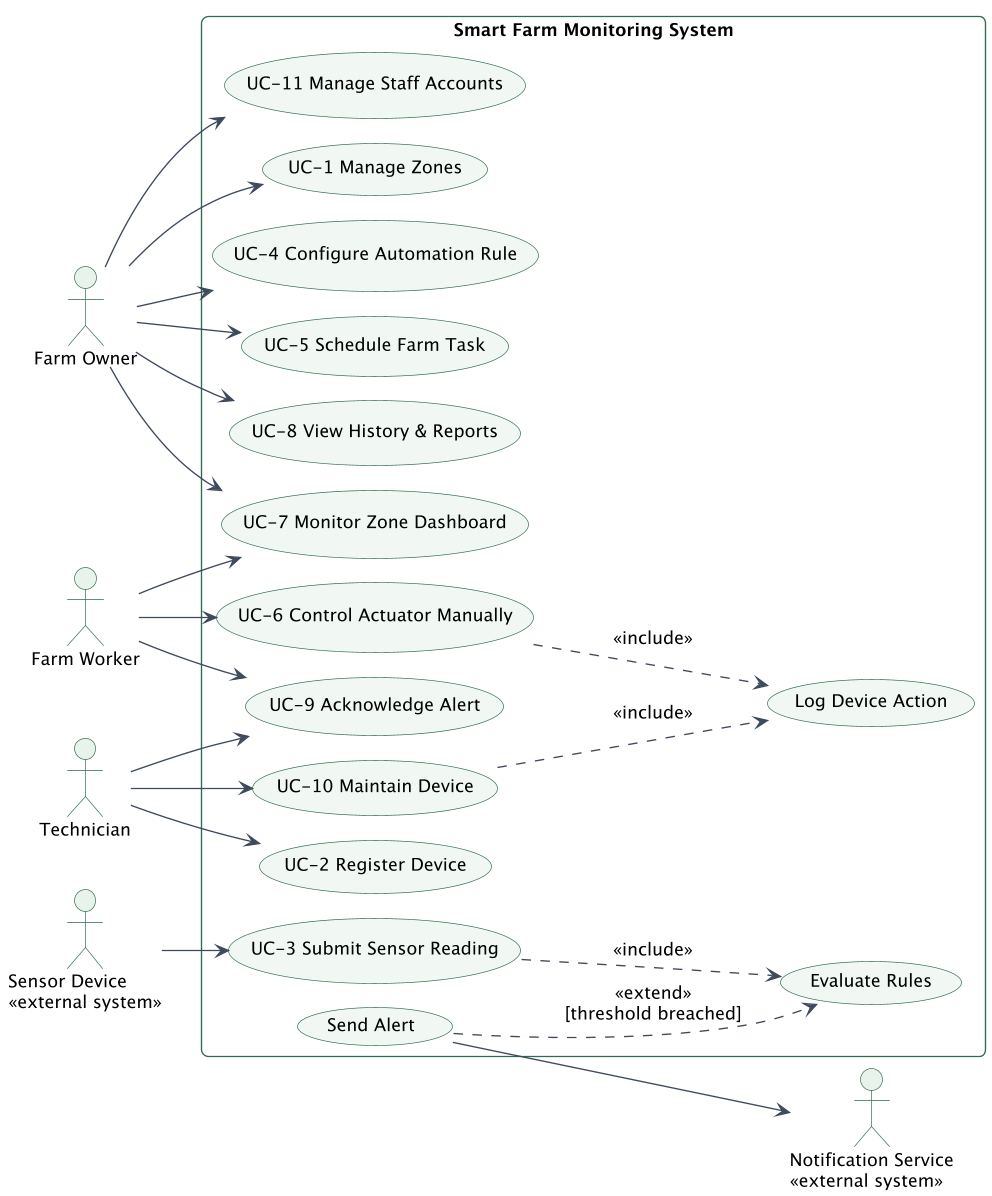

The diagram above was rendered by PlantUML. Its source (embedded in the PNG):
@startuml use-case
!pragma layout smetana
skinparamlocked dpi 130
!include style.iuml
left to right direction

actor "Farm Owner" as Owner
actor "Farm Worker" as Worker
actor "Technician" as Tech
actor "Sensor Device\n<<external system>>" as Device
actor "Notification Service\n<<external system>>" as Notifier

rectangle "Smart Farm Monitoring System" {
  usecase "UC-1 Manage Zones" as UC1
  usecase "UC-2 Register Device" as UC2
  usecase "UC-3 Submit Sensor Reading" as UC3
  usecase "UC-4 Configure Automation Rule" as UC4
  usecase "UC-5 Schedule Farm Task" as UC5
  usecase "UC-6 Control Actuator Manually" as UC6
  usecase "UC-7 Monitor Zone Dashboard" as UC7
  usecase "UC-8 View History & Reports" as UC8
  usecase "UC-9 Acknowledge Alert" as UC9
  usecase "UC-10 Maintain Device" as UC10
  usecase "UC-11 Manage Staff Accounts" as UC11
  usecase "Evaluate Rules" as Eval
  usecase "Log Device Action" as Log
  usecase "Send Alert" as Alert
}

Owner --> UC1
Owner --> UC4
Owner --> UC5
Owner --> UC7
Owner --> UC8
Owner --> UC11
Worker --> UC6
Worker --> UC7
Worker --> UC9
Tech --> UC2
Tech --> UC10
Tech --> UC9
Device --> UC3

UC3 ..> Eval : <<include>>
UC6 ..> Log : <<include>>
UC10 ..> Log : <<include>>
Alert ..> Eval : <<extend>>\n[threshold breached]
Alert --> Notifier
@enduml